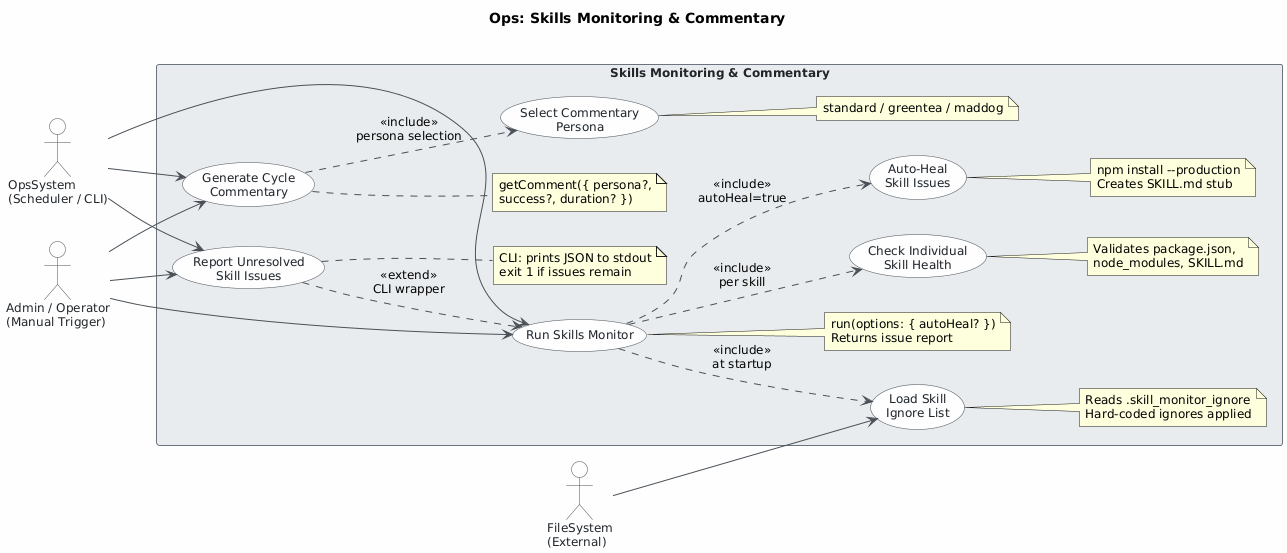

The diagram above was rendered by PlantUML. Its source (embedded in the PNG):
@startuml
skinparam classAttributeIconSize 0
skinparam shadowing false
skinparam defaultFontName "Segoe UI"
skinparam defaultFontSize 12
skinparam backgroundColor #FEFEFE
skinparam class {
    BackgroundColor #F8F9FA
    BorderColor #495057
    ArrowColor #495057
    FontColor #212529
}
skinparam package {
    BackgroundColor #E9ECEF
    BorderColor #6C757D
}
skinparam actor {
    BackgroundColor #F8F9FA
    BorderColor #495057
    FontColor #212529
}
skinparam usecase {
    BackgroundColor #F8F9FA
    BorderColor #495057
    FontColor #212529
    ArrowColor #495057
}
skinparam rectangle {
    BackgroundColor #E9ECEF
    BorderColor #6C757D
    FontColor #212529
}

title Ops: Skills Monitoring & Commentary

left to right direction

actor "OpsSystem\n(Scheduler / CLI)" as OpsSystem
actor "Admin / Operator\n(Manual Trigger)" as Admin
actor "FileSystem\n(External)" as FileSystem

rectangle "Skills Monitoring & Commentary" {

    usecase "Run Skills Monitor" as UC1
    note right of UC1
      run(options: { autoHeal? })
      Returns issue report
    end note

    usecase "Check Individual\nSkill Health" as UC2
    note right of UC2
      Validates package.json,
      node_modules, SKILL.md
    end note

    usecase "Auto-Heal\nSkill Issues" as UC3
    note right of UC3
      npm install --production
      Creates SKILL.md stub
    end note

    usecase "Load Skill\nIgnore List" as UC4
    note right of UC4
      Reads .skill_monitor_ignore
      Hard-coded ignores applied
    end note

    usecase "Generate Cycle\nCommentary" as UC5
    note right of UC5
      getComment({ persona?,
      success?, duration? })
    end note

    usecase "Select Commentary\nPersona" as UC6
    note right of UC6
      standard / greentea / maddog
    end note

    usecase "Report Unresolved\nSkill Issues" as UC7
    note right of UC7
      CLI: prints JSON to stdout
      exit 1 if issues remain
    end note

}

' Actor → Use Case associations
OpsSystem --> UC1
OpsSystem --> UC5
OpsSystem --> UC7

Admin --> UC1
Admin --> UC5
Admin --> UC7

FileSystem --> UC4

' Include / Extend relationships
UC1 ..> UC2 : <<include>>\nper skill
UC1 ..> UC3 : <<include>>\nautoHeal=true
UC1 ..> UC4 : <<include>>\nat startup
UC5 ..> UC6 : <<include>>\npersona selection
UC7 ..> UC1 : <<extend>>\nCLI wrapper
@enduml